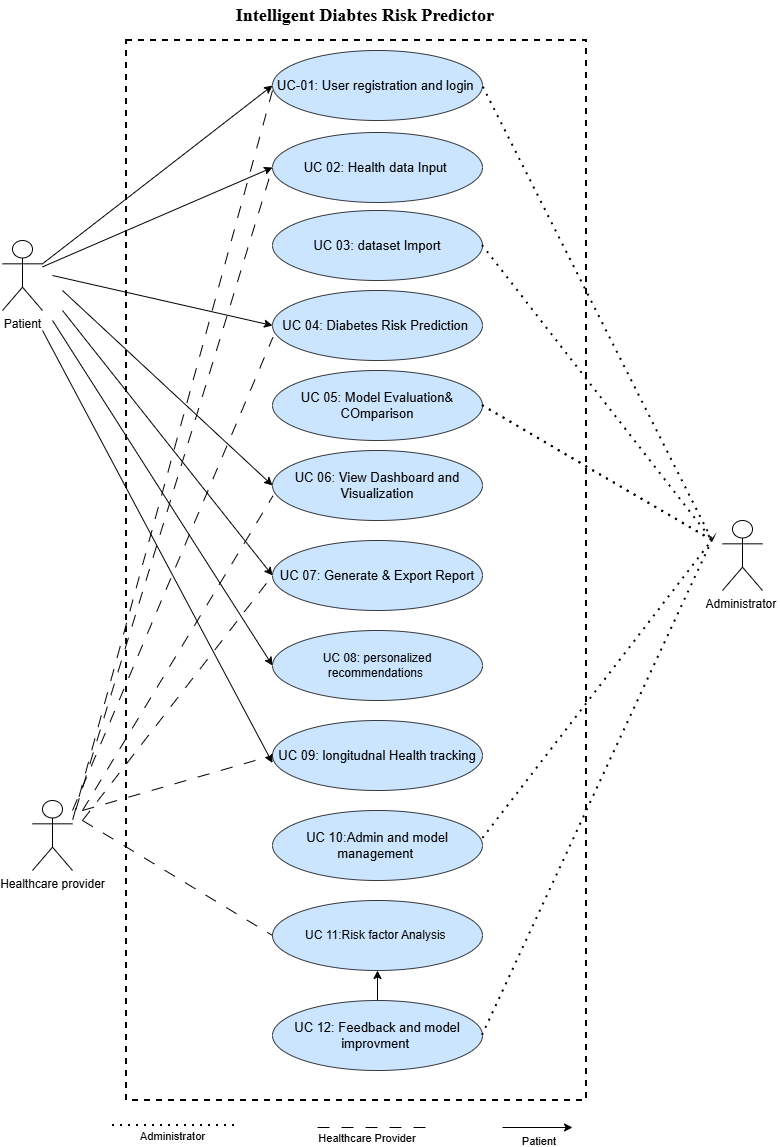

The diagram above was exported from draw.io. Its source (the exported page's mxGraphModel, read from the mxfile embedded in the PNG):
<mxGraphModel dx="1046" dy="1683" grid="1" gridSize="10" guides="1" tooltips="1" connect="1" arrows="1" fold="1" page="1" pageScale="1" pageWidth="850" pageHeight="1100" background="light-dark(#FFFFFF,#FFFFFF)" math="0" shadow="0">
  <root>
    <mxCell id="0" />
    <mxCell id="1" parent="0" />
    <mxCell id="miXpX1Eco5G1Wy15CVRj-1" parent="1" style="shape=umlActor;verticalLabelPosition=bottom;verticalAlign=top;html=1;strokeColor=light-dark(#000000,#000000);" value="&lt;font style=&quot;color: light-dark(rgb(0, 0, 0), rgb(0, 0, 0));&quot;&gt;Patient&lt;/font&gt;" vertex="1">
      <mxGeometry height="70" width="40" x="30" y="210" as="geometry" />
    </mxCell>
    <mxCell id="miXpX1Eco5G1Wy15CVRj-2" parent="1" style="shape=umlActor;verticalLabelPosition=bottom;verticalAlign=top;html=1;strokeColor=light-dark(#000000,#000000);" value="&lt;font style=&quot;color: light-dark(rgb(0, 0, 0), rgb(0, 0, 0));&quot;&gt;Administrator&amp;nbsp;&lt;/font&gt;" vertex="1">
      <mxGeometry height="70" width="40" x="750" y="490" as="geometry" />
    </mxCell>
    <mxCell id="miXpX1Eco5G1Wy15CVRj-3" parent="1" style="shape=umlActor;verticalLabelPosition=bottom;verticalAlign=top;html=1;strokeColor=light-dark(#000000,#000000);" value="&lt;font style=&quot;color: light-dark(rgb(0, 0, 0), rgb(0, 0, 0));&quot;&gt;Healthcare provider&lt;/font&gt;" vertex="1">
      <mxGeometry height="70" width="40" x="60" y="770" as="geometry" />
    </mxCell>
    <mxCell id="miXpX1Eco5G1Wy15CVRj-9" parent="1" style="ellipse;whiteSpace=wrap;html=1;fillColor=#cce5ff;strokeColor=#36393d;" value="&lt;span&gt;&lt;font style=&quot;font-size: 13px;&quot;&gt;UC-01: User registration and login&lt;/font&gt;&amp;nbsp;&lt;/span&gt;" vertex="1">
      <mxGeometry height="70" width="210" x="300" y="20" as="geometry" />
    </mxCell>
    <mxCell id="miXpX1Eco5G1Wy15CVRj-14" parent="1" style="ellipse;whiteSpace=wrap;html=1;fillColor=#cce5ff;strokeColor=#36393d;" value="&lt;span style=&quot;font-size: 13px;&quot;&gt;UC 02: Health data Input&amp;nbsp;&lt;/span&gt;" vertex="1">
      <mxGeometry height="70" width="210" x="300" y="102" as="geometry" />
    </mxCell>
    <mxCell id="-lwyFnqBl3-UwzkRTe6a-1" parent="1" style="ellipse;whiteSpace=wrap;html=1;fillColor=#cce5ff;strokeColor=#36393d;" value="&lt;span style=&quot;font-size: 13px;&quot;&gt;UC 03: dataset Import&lt;/span&gt;" vertex="1">
      <mxGeometry height="70" width="210" x="300" y="180" as="geometry" />
    </mxCell>
    <mxCell id="-lwyFnqBl3-UwzkRTe6a-2" parent="1" style="ellipse;whiteSpace=wrap;html=1;fillColor=#cce5ff;strokeColor=#36393d;" value="&lt;span style=&quot;font-size: 13px;&quot;&gt;UC 04: Diabetes Risk Prediction&amp;nbsp;&lt;/span&gt;" vertex="1">
      <mxGeometry height="70" width="210" x="300" y="260" as="geometry" />
    </mxCell>
    <mxCell id="-lwyFnqBl3-UwzkRTe6a-3" parent="1" style="ellipse;whiteSpace=wrap;html=1;fillColor=#cce5ff;strokeColor=#36393d;" value="&lt;span style=&quot;font-size: 13px;&quot;&gt;UC 05: Model Evaluation&amp;amp; COmparison&lt;/span&gt;" vertex="1">
      <mxGeometry height="70" width="210" x="300" y="340" as="geometry" />
    </mxCell>
    <mxCell id="-lwyFnqBl3-UwzkRTe6a-4" parent="1" style="ellipse;whiteSpace=wrap;html=1;fillColor=#cce5ff;strokeColor=#36393d;" value="&lt;span style=&quot;font-size: 13px;&quot;&gt;UC 06: View Dashboard and Visualization&lt;/span&gt;" vertex="1">
      <mxGeometry height="70" width="210" x="300" y="420" as="geometry" />
    </mxCell>
    <mxCell id="-lwyFnqBl3-UwzkRTe6a-5" parent="1" style="ellipse;whiteSpace=wrap;html=1;fillColor=#cce5ff;strokeColor=#36393d;" value="&lt;span style=&quot;font-size: 13px;&quot;&gt;UC 07: Generate &amp;amp; Export Report&lt;/span&gt;" vertex="1">
      <mxGeometry height="70" width="210" x="300" y="510" as="geometry" />
    </mxCell>
    <mxCell id="-lwyFnqBl3-UwzkRTe6a-6" parent="1" style="ellipse;whiteSpace=wrap;html=1;fillColor=#cce5ff;strokeColor=#36393d;" value="UC 08: personalized recommendations&amp;nbsp;" vertex="1">
      <mxGeometry height="70" width="210" x="300" y="600" as="geometry" />
    </mxCell>
    <mxCell id="-lwyFnqBl3-UwzkRTe6a-7" parent="1" style="ellipse;whiteSpace=wrap;html=1;fillColor=#cce5ff;strokeColor=#36393d;" value="&lt;span style=&quot;font-size: 13px;&quot;&gt;UC 09: longitudnal Health tracking&lt;/span&gt;" vertex="1">
      <mxGeometry height="70" width="210" x="300" y="690" as="geometry" />
    </mxCell>
    <mxCell id="-lwyFnqBl3-UwzkRTe6a-8" parent="1" style="ellipse;whiteSpace=wrap;html=1;fillColor=#cce5ff;strokeColor=#36393d;" value="&lt;span style=&quot;font-size: 13px;&quot;&gt;UC 10:Admin and model management&amp;nbsp;&lt;/span&gt;" vertex="1">
      <mxGeometry height="70" width="210" x="300" y="780" as="geometry" />
    </mxCell>
    <mxCell id="-lwyFnqBl3-UwzkRTe6a-9" parent="1" style="ellipse;whiteSpace=wrap;html=1;fillColor=#cce5ff;strokeColor=#36393d;" value="UC 11:Risk factor Analysis&amp;nbsp;" vertex="1">
      <mxGeometry height="70" width="210" x="300" y="870" as="geometry" />
    </mxCell>
    <mxCell id="-lwyFnqBl3-UwzkRTe6a-11" edge="1" parent="1" source="-lwyFnqBl3-UwzkRTe6a-10" style="edgeStyle=orthogonalEdgeStyle;rounded=0;orthogonalLoop=1;jettySize=auto;html=1;" target="-lwyFnqBl3-UwzkRTe6a-9" value="">
      <mxGeometry relative="1" as="geometry" />
    </mxCell>
    <mxCell id="-lwyFnqBl3-UwzkRTe6a-10" parent="1" style="ellipse;whiteSpace=wrap;html=1;fillColor=#cce5ff;strokeColor=#36393d;" value="&lt;span style=&quot;font-size: 13px;&quot;&gt;UC 12: Feedback and model improvment&amp;nbsp;&lt;/span&gt;" vertex="1">
      <mxGeometry height="70" width="210" x="300" y="970" as="geometry" />
    </mxCell>
    <mxCell id="-lwyFnqBl3-UwzkRTe6a-17" edge="1" parent="1" source="miXpX1Eco5G1Wy15CVRj-1" style="endArrow=classic;html=1;rounded=0;exitX=1;exitY=0.3333333333333333;exitDx=0;exitDy=0;exitPerimeter=0;entryX=0;entryY=0.5;entryDx=0;entryDy=0;strokeColor=light-dark(#000000,#000000);" target="miXpX1Eco5G1Wy15CVRj-9" value="">
      <mxGeometry height="50" relative="1" width="50" as="geometry">
        <mxPoint x="390" y="370" as="sourcePoint" />
        <mxPoint x="440" y="320" as="targetPoint" />
      </mxGeometry>
    </mxCell>
    <mxCell id="-lwyFnqBl3-UwzkRTe6a-18" edge="1" parent="1" source="miXpX1Eco5G1Wy15CVRj-1" style="endArrow=classic;html=1;rounded=0;entryX=0;entryY=0.5;entryDx=0;entryDy=0;strokeColor=light-dark(#000000,#000000);" target="miXpX1Eco5G1Wy15CVRj-14" value="">
      <mxGeometry height="50" relative="1" width="50" as="geometry">
        <mxPoint x="110" y="180" as="sourcePoint" />
        <mxPoint x="160" y="130" as="targetPoint" />
      </mxGeometry>
    </mxCell>
    <mxCell id="-lwyFnqBl3-UwzkRTe6a-20" edge="1" parent="1" style="endArrow=classic;html=1;rounded=0;entryX=0;entryY=0.5;entryDx=0;entryDy=0;strokeColor=light-dark(#000000,#000000);" target="-lwyFnqBl3-UwzkRTe6a-2" value="">
      <mxGeometry height="50" relative="1" width="50" as="geometry">
        <mxPoint x="80" y="245" as="sourcePoint" />
        <mxPoint x="300" y="207.51999999999998" as="targetPoint" />
      </mxGeometry>
    </mxCell>
    <mxCell id="-lwyFnqBl3-UwzkRTe6a-21" edge="1" parent="1" style="endArrow=classic;html=1;rounded=0;entryX=0;entryY=0.5;entryDx=0;entryDy=0;strokeColor=light-dark(#000000,#000000);" target="-lwyFnqBl3-UwzkRTe6a-4" value="">
      <mxGeometry height="50" relative="1" width="50" as="geometry">
        <mxPoint x="90" y="260" as="sourcePoint" />
        <mxPoint x="300" y="330" as="targetPoint" />
      </mxGeometry>
    </mxCell>
    <mxCell id="-lwyFnqBl3-UwzkRTe6a-22" edge="1" parent="1" style="endArrow=classic;html=1;rounded=0;entryX=0;entryY=0.5;entryDx=0;entryDy=0;strokeColor=light-dark(#000000,#000000);" target="-lwyFnqBl3-UwzkRTe6a-5" value="">
      <mxGeometry height="50" relative="1" width="50" as="geometry">
        <mxPoint x="90" y="280" as="sourcePoint" />
        <mxPoint x="290" y="510" as="targetPoint" />
      </mxGeometry>
    </mxCell>
    <mxCell id="-lwyFnqBl3-UwzkRTe6a-24" edge="1" parent="1" style="endArrow=classic;html=1;rounded=0;entryX=0;entryY=0.5;entryDx=0;entryDy=0;strokeColor=light-dark(#000000,#000000);" target="-lwyFnqBl3-UwzkRTe6a-6" value="">
      <mxGeometry height="50" relative="1" width="50" as="geometry">
        <mxPoint x="80" y="290" as="sourcePoint" />
        <mxPoint x="290" y="580" as="targetPoint" />
      </mxGeometry>
    </mxCell>
    <mxCell id="-lwyFnqBl3-UwzkRTe6a-25" edge="1" parent="1" style="endArrow=classic;html=1;rounded=0;entryX=0;entryY=0.5;entryDx=0;entryDy=0;strokeColor=light-dark(#000000,#000000);" value="">
      <mxGeometry height="50" relative="1" width="50" as="geometry">
        <mxPoint x="70" y="300" as="sourcePoint" />
        <mxPoint x="300" y="732.5" as="targetPoint" />
      </mxGeometry>
    </mxCell>
    <mxCell id="-lwyFnqBl3-UwzkRTe6a-26" edge="1" parent="1" source="-lwyFnqBl3-UwzkRTe6a-1" style="endArrow=none;dashed=1;html=1;dashPattern=1 3;strokeWidth=2;rounded=0;exitX=1;exitY=0.5;exitDx=0;exitDy=0;entryX=1;entryY=0.5;entryDx=0;entryDy=0;strokeColor=light-dark(#000000,#000000);" target="miXpX1Eco5G1Wy15CVRj-9" value="">
      <mxGeometry height="50" relative="1" width="50" as="geometry">
        <Array as="points">
          <mxPoint x="740" y="510" />
        </Array>
        <mxPoint x="520" y="210" as="sourcePoint" />
        <mxPoint x="520" y="50" as="targetPoint" />
      </mxGeometry>
    </mxCell>
    <mxCell id="-lwyFnqBl3-UwzkRTe6a-27" edge="1" parent="1" source="-lwyFnqBl3-UwzkRTe6a-3" style="endArrow=none;dashed=1;html=1;dashPattern=1 3;strokeWidth=2;rounded=0;exitX=1;exitY=0.5;exitDx=0;exitDy=0;" value="">
      <mxGeometry height="50" relative="1" width="50" as="geometry">
        <mxPoint x="520" y="370" as="sourcePoint" />
        <mxPoint x="740" y="510" as="targetPoint" />
      </mxGeometry>
    </mxCell>
    <mxCell id="-lwyFnqBl3-UwzkRTe6a-28" edge="1" parent="1" source="-lwyFnqBl3-UwzkRTe6a-3" style="endArrow=none;dashed=1;html=1;dashPattern=1 3;strokeWidth=2;rounded=0;exitX=1;exitY=0.5;exitDx=0;exitDy=0;strokeColor=light-dark(#000000,#000000);" value="">
      <mxGeometry height="50" relative="1" width="50" as="geometry">
        <Array as="points">
          <mxPoint x="620" y="440" />
        </Array>
        <mxPoint x="510" y="375" as="sourcePoint" />
        <mxPoint x="740" y="510" as="targetPoint" />
      </mxGeometry>
    </mxCell>
    <mxCell id="-lwyFnqBl3-UwzkRTe6a-29" edge="1" parent="1" source="-lwyFnqBl3-UwzkRTe6a-10" style="endArrow=none;dashed=1;html=1;dashPattern=1 3;strokeWidth=2;rounded=0;exitX=1;exitY=0.5;exitDx=0;exitDy=0;entryX=1;entryY=0.408;entryDx=0;entryDy=0;entryPerimeter=0;strokeColor=light-dark(#000000,#000000);" target="-lwyFnqBl3-UwzkRTe6a-8" value="">
      <mxGeometry height="50" relative="1" width="50" as="geometry">
        <Array as="points">
          <mxPoint x="740" y="510" />
        </Array>
        <mxPoint x="390" y="610" as="sourcePoint" />
        <mxPoint x="550" y="660" as="targetPoint" />
      </mxGeometry>
    </mxCell>
    <mxCell id="-lwyFnqBl3-UwzkRTe6a-30" edge="1" parent="1" style="endArrow=none;dashed=1;html=1;rounded=0;entryX=0;entryY=0.5;entryDx=0;entryDy=0;dashPattern=12 12;strokeColor=light-dark(#000000,#000000);" target="miXpX1Eco5G1Wy15CVRj-14" value="">
      <mxGeometry height="50" relative="1" width="50" as="geometry">
        <Array as="points">
          <mxPoint x="100" y="790" />
        </Array>
        <mxPoint x="300" y="60" as="sourcePoint" />
        <mxPoint x="440" y="440" as="targetPoint" />
      </mxGeometry>
    </mxCell>
    <mxCell id="-lwyFnqBl3-UwzkRTe6a-33" edge="1" parent="1" style="endArrow=none;dashed=1;html=1;rounded=0;entryX=0;entryY=0.5;entryDx=0;entryDy=0;dashPattern=12 12;strokeColor=light-dark(#000000,#000000);" target="-lwyFnqBl3-UwzkRTe6a-9" value="">
      <mxGeometry height="50" relative="1" width="50" as="geometry">
        <mxPoint x="110" y="790" as="sourcePoint" />
        <mxPoint x="440" y="610" as="targetPoint" />
      </mxGeometry>
    </mxCell>
    <mxCell id="-lwyFnqBl3-UwzkRTe6a-35" edge="1" parent="1" style="endArrow=none;dashed=1;html=1;rounded=0;entryX=0.002;entryY=0.668;entryDx=0;entryDy=0;entryPerimeter=0;dashPattern=12 12;strokeColor=light-dark(#000000,#000000);" target="-lwyFnqBl3-UwzkRTe6a-2" value="">
      <mxGeometry height="50" relative="1" width="50" as="geometry">
        <mxPoint x="100" y="780" as="sourcePoint" />
        <mxPoint x="420" y="570" as="targetPoint" />
      </mxGeometry>
    </mxCell>
    <mxCell id="-lwyFnqBl3-UwzkRTe6a-36" edge="1" parent="1" style="endArrow=none;dashed=1;html=1;rounded=0;entryX=0.002;entryY=0.649;entryDx=0;entryDy=0;entryPerimeter=0;dashPattern=12 12;strokeColor=light-dark(#000000,#000000);" target="-lwyFnqBl3-UwzkRTe6a-4" value="">
      <mxGeometry height="50" relative="1" width="50" as="geometry">
        <mxPoint x="110" y="780" as="sourcePoint" />
        <mxPoint x="420" y="570" as="targetPoint" />
      </mxGeometry>
    </mxCell>
    <mxCell id="-lwyFnqBl3-UwzkRTe6a-37" edge="1" parent="1" style="endArrow=none;dashed=1;html=1;rounded=0;entryX=0;entryY=0.5;entryDx=0;entryDy=0;dashPattern=12 12;strokeColor=light-dark(#000000,#000000);" target="-lwyFnqBl3-UwzkRTe6a-5" value="">
      <mxGeometry height="50" relative="1" width="50" as="geometry">
        <mxPoint x="110" y="790" as="sourcePoint" />
        <mxPoint x="420" y="570" as="targetPoint" />
      </mxGeometry>
    </mxCell>
    <mxCell id="-lwyFnqBl3-UwzkRTe6a-38" edge="1" parent="1" style="endArrow=none;dashed=1;html=1;rounded=0;entryX=0;entryY=0.5;entryDx=0;entryDy=0;dashPattern=12 12;strokeColor=light-dark(#000000,#000000);" target="-lwyFnqBl3-UwzkRTe6a-7" value="">
      <mxGeometry height="50" relative="1" width="50" as="geometry">
        <mxPoint x="110" y="780" as="sourcePoint" />
        <mxPoint x="420" y="570" as="targetPoint" />
      </mxGeometry>
    </mxCell>
    <mxCell id="-lwyFnqBl3-UwzkRTe6a-39" edge="1" parent="1" style="endArrow=none;dashed=1;html=1;rounded=0;dashPattern=12 12;strokeColor=light-dark(#000000,#000000);" value="">
      <mxGeometry height="50" relative="1" width="50" as="geometry">
        <mxPoint x="345" y="1097" as="sourcePoint" />
        <mxPoint x="465" y="1097" as="targetPoint" />
      </mxGeometry>
    </mxCell>
    <mxCell id="-lwyFnqBl3-UwzkRTe6a-45" connectable="0" parent="-lwyFnqBl3-UwzkRTe6a-39" style="edgeLabel;html=1;align=center;verticalAlign=middle;resizable=0;points=[];" value="Healthcare Provider&amp;nbsp;" vertex="1">
      <mxGeometry relative="1" x="-0.2855" y="-3" as="geometry">
        <mxPoint x="7" y="7" as="offset" />
      </mxGeometry>
    </mxCell>
    <mxCell id="-lwyFnqBl3-UwzkRTe6a-41" edge="1" parent="1" style="endArrow=none;dashed=1;html=1;dashPattern=1 3;strokeWidth=2;rounded=0;strokeColor=light-dark(#000000,#000000);" value="">
      <mxGeometry height="50" relative="1" width="50" as="geometry">
        <mxPoint x="140" y="1095" as="sourcePoint" />
        <mxPoint x="267" y="1095" as="targetPoint" />
      </mxGeometry>
    </mxCell>
    <mxCell id="-lwyFnqBl3-UwzkRTe6a-43" connectable="0" parent="-lwyFnqBl3-UwzkRTe6a-41" style="edgeLabel;html=1;align=center;verticalAlign=middle;resizable=0;points=[];" value="Administrator" vertex="1">
      <mxGeometry relative="1" x="-0.2377" y="-4" as="geometry">
        <mxPoint x="11" y="6" as="offset" />
      </mxGeometry>
    </mxCell>
    <mxCell id="-lwyFnqBl3-UwzkRTe6a-42" edge="1" parent="1" style="endArrow=classic;html=1;rounded=0;strokeColor=light-dark(#000000,#000000);" value="">
      <mxGeometry height="50" relative="1" width="50" as="geometry">
        <mxPoint x="530" y="1097" as="sourcePoint" />
        <mxPoint x="600" y="1097" as="targetPoint" />
      </mxGeometry>
    </mxCell>
    <mxCell id="-lwyFnqBl3-UwzkRTe6a-46" connectable="0" parent="-lwyFnqBl3-UwzkRTe6a-42" style="edgeLabel;html=1;align=center;verticalAlign=middle;resizable=0;points=[];" value="Patient&amp;nbsp;" vertex="1">
      <mxGeometry relative="1" x="0.0661" y="-1" as="geometry">
        <mxPoint y="12" as="offset" />
      </mxGeometry>
    </mxCell>
    <mxCell id="-lwyFnqBl3-UwzkRTe6a-55" parent="1" style="verticalLabelPosition=bottom;verticalAlign=top;html=1;shape=mxgraph.basic.rect;fillColor2=none;strokeWidth=2;size=20;indent=5;fillColor=none;dashed=1;strokeColor=light-dark(#000000,#000000);" value="" vertex="1">
      <mxGeometry height="1060" width="460" x="154" y="10" as="geometry" />
    </mxCell>
    <mxCell id="-lwyFnqBl3-UwzkRTe6a-57" parent="1" style="text;html=1;whiteSpace=wrap;strokeColor=none;fillColor=none;align=center;verticalAlign=middle;rounded=0;fontFamily=Times New Roman;fontStyle=1;labelBackgroundColor=none;fontColor=light-dark(#000000,#000000);" value="&lt;font style=&quot;font-size: 18px;&quot;&gt;Intelligent Diabtes Risk Predictor&amp;nbsp;&lt;/font&gt;" vertex="1">
      <mxGeometry height="30" width="450" x="170" y="-30" as="geometry" />
    </mxCell>
  </root>
</mxGraphModel>